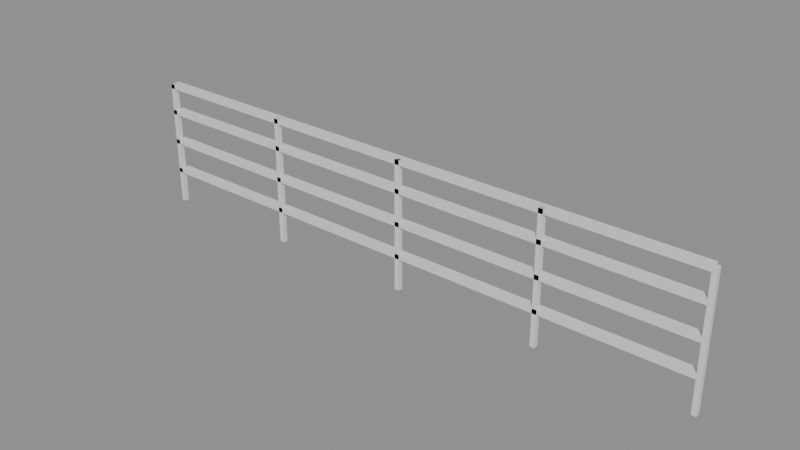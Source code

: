 # Source: e0442_after.blend  (saved by Blender 5.2.44; exported with 4.5.12 LTS)
import bpy
from mathutils import Matrix  # noqa: F401  (used for matrix-valued properties, if any)

bpy.ops.wm.read_factory_settings(use_empty=True)
scene = bpy.context.scene
scene.name = 'Scene'

# ---- materials (node trees are filled in below, after node groups)
mat_aluminio = bpy.data.materials.new('Aluminio')

# ---- material node trees
mat_aluminio.use_nodes = True; mat_aluminio.node_tree.nodes.clear()
_N = mat_aluminio.node_tree.nodes; _L = mat_aluminio.node_tree.links
n0 = _N.new('ShaderNodeBsdfPrincipled'); n0.name = 'Principled BSDF'; n0.location = (-200, 100)
n0.inputs[3].default_value = 1.45
n0.inputs[10].default_value = 0.005
n1 = _N.new('ShaderNodeOutputMaterial'); n1.name = 'Material Output'; n1.location = (200, 100)
_L.new(n0.outputs[0], n1.inputs[0])
n1.is_active_output = True

# ---- meshes
me_baranda_balcon_poste_1_mesh = bpy.data.meshes.new('Baranda_Balcon_Poste_1_mesh')
me_baranda_balcon_poste_1_mesh.from_pydata([(0.0, 0.0, 0.0), (0.04, 0.0, 0.0), (0.04, 0.04, 0.0), (0.0, 0.04, 0.0), (0.0, 0.0, 1.1), (0.04, 0.0, 1.1), (0.04, 0.04, 1.1), (0.0, 0.04, 1.1)], [], [(0, 1, 2, 3), (4, 5, 6, 7), (0, 1, 5, 4), (1, 2, 6, 5), (2, 3, 7, 6), (3, 0, 4, 7)])
me_baranda_balcon_poste_1_mesh.materials.append(mat_aluminio)
me_baranda_balcon_poste_1_mesh.update()
me_baranda_balcon_poste_2_mesh = bpy.data.meshes.new('Baranda_Balcon_Poste_2_mesh')
me_baranda_balcon_poste_2_mesh.from_pydata([(0.0, 0.0, 0.0), (0.04, 0.0, 0.0), (0.04, 0.04, 0.0), (0.0, 0.04, 0.0), (0.0, 0.0, 1.1), (0.04, 0.0, 1.1), (0.04, 0.04, 1.1), (0.0, 0.04, 1.1)], [], [(0, 1, 2, 3), (4, 5, 6, 7), (0, 1, 5, 4), (1, 2, 6, 5), (2, 3, 7, 6), (3, 0, 4, 7)])
me_baranda_balcon_poste_2_mesh.materials.append(mat_aluminio)
me_baranda_balcon_poste_2_mesh.update()
me_baranda_balcon_poste_3_mesh = bpy.data.meshes.new('Baranda_Balcon_Poste_3_mesh')
me_baranda_balcon_poste_3_mesh.from_pydata([(0.0, 0.0, 0.0), (0.04, 0.0, 0.0), (0.04, 0.04, 0.0), (0.0, 0.04, 0.0), (0.0, 0.0, 1.1), (0.04, 0.0, 1.1), (0.04, 0.04, 1.1), (0.0, 0.04, 1.1)], [], [(0, 1, 2, 3), (4, 5, 6, 7), (0, 1, 5, 4), (1, 2, 6, 5), (2, 3, 7, 6), (3, 0, 4, 7)])
me_baranda_balcon_poste_3_mesh.materials.append(mat_aluminio)
me_baranda_balcon_poste_3_mesh.update()
me_baranda_balcon_poste_4_mesh = bpy.data.meshes.new('Baranda_Balcon_Poste_4_mesh')
me_baranda_balcon_poste_4_mesh.from_pydata([(0.0, 0.0, 0.0), (0.04, 0.0, 0.0), (0.04, 0.04, 0.0), (0.0, 0.04, 0.0), (0.0, 0.0, 1.1), (0.04, 0.0, 1.1), (0.04, 0.04, 1.1), (0.0, 0.04, 1.1)], [], [(0, 1, 2, 3), (4, 5, 6, 7), (0, 1, 5, 4), (1, 2, 6, 5), (2, 3, 7, 6), (3, 0, 4, 7)])
me_baranda_balcon_poste_4_mesh.materials.append(mat_aluminio)
me_baranda_balcon_poste_4_mesh.update()
me_baranda_balcon_poste_5_mesh = bpy.data.meshes.new('Baranda_Balcon_Poste_5_mesh')
me_baranda_balcon_poste_5_mesh.from_pydata([(0.0, 0.0, 0.0), (0.04, 0.0, 0.0), (0.04, 0.04, 0.0), (0.0, 0.04, 0.0), (0.0, 0.0, 1.1), (0.04, 0.0, 1.1), (0.04, 0.04, 1.1), (0.0, 0.04, 1.1)], [], [(0, 1, 2, 3), (4, 5, 6, 7), (0, 1, 5, 4), (1, 2, 6, 5), (2, 3, 7, 6), (3, 0, 4, 7)])
me_baranda_balcon_poste_5_mesh.materials.append(mat_aluminio)
me_baranda_balcon_poste_5_mesh.update()
me_baranda_balcon_top_mesh = bpy.data.meshes.new('Baranda_Balcon_Top_mesh')
me_baranda_balcon_top_mesh.from_pydata([(0.0, 0.0, 0.0), (5.0, 0.0, 0.0), (5.0, 0.08, 0.0), (0.0, 0.08, 0.0), (0.0, 0.0, 0.04), (5.0, 0.0, 0.04), (5.0, 0.08, 0.04), (0.0, 0.08, 0.04)], [], [(0, 1, 2, 3), (4, 5, 6, 7), (0, 1, 5, 4), (1, 2, 6, 5), (2, 3, 7, 6), (3, 0, 4, 7)])
me_baranda_balcon_top_mesh.materials.append(mat_aluminio)
me_baranda_balcon_top_mesh.update()
me_baranda_balcon_trav_1_mesh = bpy.data.meshes.new('Baranda_Balcon_Trav_1_mesh')
me_baranda_balcon_trav_1_mesh.from_pydata([(0.0, 0.0, 0.0), (5.0, 0.0, 0.0), (5.0, 0.08, 0.0), (0.0, 0.08, 0.0), (0.0, 0.0, 0.04), (5.0, 0.0, 0.04), (5.0, 0.08, 0.04), (0.0, 0.08, 0.04)], [], [(0, 1, 2, 3), (4, 5, 6, 7), (0, 1, 5, 4), (1, 2, 6, 5), (2, 3, 7, 6), (3, 0, 4, 7)])
me_baranda_balcon_trav_1_mesh.materials.append(mat_aluminio)
me_baranda_balcon_trav_1_mesh.update()
me_baranda_balcon_trav_2_mesh = bpy.data.meshes.new('Baranda_Balcon_Trav_2_mesh')
me_baranda_balcon_trav_2_mesh.from_pydata([(0.0, 0.0, 0.0), (5.0, 0.0, 0.0), (5.0, 0.08, 0.0), (0.0, 0.08, 0.0), (0.0, 0.0, 0.04), (5.0, 0.0, 0.04), (5.0, 0.08, 0.04), (0.0, 0.08, 0.04)], [], [(0, 1, 2, 3), (4, 5, 6, 7), (0, 1, 5, 4), (1, 2, 6, 5), (2, 3, 7, 6), (3, 0, 4, 7)])
me_baranda_balcon_trav_2_mesh.materials.append(mat_aluminio)
me_baranda_balcon_trav_2_mesh.update()
me_baranda_balcon_trav_3_mesh = bpy.data.meshes.new('Baranda_Balcon_Trav_3_mesh')
me_baranda_balcon_trav_3_mesh.from_pydata([(0.0, 0.0, 0.0), (5.0, 0.0, 0.0), (5.0, 0.08, 0.0), (0.0, 0.08, 0.0), (0.0, 0.0, 0.04), (5.0, 0.0, 0.04), (5.0, 0.08, 0.04), (0.0, 0.08, 0.04)], [], [(0, 1, 2, 3), (4, 5, 6, 7), (0, 1, 5, 4), (1, 2, 6, 5), (2, 3, 7, 6), (3, 0, 4, 7)])
me_baranda_balcon_trav_3_mesh.materials.append(mat_aluminio)
me_baranda_balcon_trav_3_mesh.update()

# ---- objects
ob_baranda_balcon = bpy.data.objects.new('Baranda_Balcon', None)
ob_baranda_balcon_poste_1 = bpy.data.objects.new('Baranda_Balcon_Poste_1', me_baranda_balcon_poste_1_mesh)
ob_baranda_balcon_poste_2 = bpy.data.objects.new('Baranda_Balcon_Poste_2', me_baranda_balcon_poste_2_mesh)
ob_baranda_balcon_poste_3 = bpy.data.objects.new('Baranda_Balcon_Poste_3', me_baranda_balcon_poste_3_mesh)
ob_baranda_balcon_poste_4 = bpy.data.objects.new('Baranda_Balcon_Poste_4', me_baranda_balcon_poste_4_mesh)
ob_baranda_balcon_poste_5 = bpy.data.objects.new('Baranda_Balcon_Poste_5', me_baranda_balcon_poste_5_mesh)
ob_baranda_balcon_top = bpy.data.objects.new('Baranda_Balcon_Top', me_baranda_balcon_top_mesh)
ob_baranda_balcon_trav_1 = bpy.data.objects.new('Baranda_Balcon_Trav_1', me_baranda_balcon_trav_1_mesh)
ob_baranda_balcon_trav_2 = bpy.data.objects.new('Baranda_Balcon_Trav_2', me_baranda_balcon_trav_2_mesh)
ob_baranda_balcon_trav_3 = bpy.data.objects.new('Baranda_Balcon_Trav_3', me_baranda_balcon_trav_3_mesh)

# ---- transforms, parenting, visibility, modifiers, constraints
ob_baranda_balcon.location = (0.0, 0.0, 0.0)
ob_baranda_balcon.empty_display_type = 'ARROWS'
ob_baranda_balcon_poste_1.parent = ob_baranda_balcon
ob_baranda_balcon_poste_1.location = (0.0, 0.0, 0.0)
ob_baranda_balcon_poste_2.parent = ob_baranda_balcon
ob_baranda_balcon_poste_2.location = (1.25, 0.0, 0.0)
ob_baranda_balcon_poste_3.parent = ob_baranda_balcon
ob_baranda_balcon_poste_3.location = (2.5, 0.0, 0.0)
ob_baranda_balcon_poste_4.parent = ob_baranda_balcon
ob_baranda_balcon_poste_4.location = (3.75, 0.0, 0.0)
ob_baranda_balcon_poste_5.parent = ob_baranda_balcon
ob_baranda_balcon_poste_5.location = (5.0, 0.0, 0.0)
ob_baranda_balcon_top.parent = ob_baranda_balcon
ob_baranda_balcon_top.location = (0.0, 0.0, 1.06)
ob_baranda_balcon_trav_1.parent = ob_baranda_balcon
ob_baranda_balcon_trav_1.location = (0.0, 0.0, 0.275)
ob_baranda_balcon_trav_2.parent = ob_baranda_balcon
ob_baranda_balcon_trav_2.location = (0.0, 0.0, 0.55)
ob_baranda_balcon_trav_3.parent = ob_baranda_balcon
ob_baranda_balcon_trav_3.location = (0.0, 0.0, 0.825)

# ---- collection membership
scene.collection.objects.link(ob_baranda_balcon)
scene.collection.objects.link(ob_baranda_balcon_poste_1)
scene.collection.objects.link(ob_baranda_balcon_poste_2)
scene.collection.objects.link(ob_baranda_balcon_poste_3)
scene.collection.objects.link(ob_baranda_balcon_poste_4)
scene.collection.objects.link(ob_baranda_balcon_poste_5)
scene.collection.objects.link(ob_baranda_balcon_top)
scene.collection.objects.link(ob_baranda_balcon_trav_1)
scene.collection.objects.link(ob_baranda_balcon_trav_2)
scene.collection.objects.link(ob_baranda_balcon_trav_3)

# ---- scene / render settings (as saved in the file)
scene.frame_start = 1; scene.frame_end = 250; scene.frame_set(1)
scene.render.engine = 'BLENDER_EEVEE_NEXT'
scene.render.bake_bias = 0.0
scene.render.bake_samples = 0
scene.render.compositor_device = 'GPU'
scene.eevee.use_volume_custom_range = False
scene.eevee.fast_gi_thickness_near = 0.1
scene.eevee.fast_gi_thickness_far = 0.0
scene.eevee.ray_tracing_options.screen_trace_thickness = 0.1
bpy.context.view_layer.update()

# ---- added for rendering (the .blend has no active camera and no usable light): camera, sun + grey world if the file has none
cam_auto = bpy.data.cameras.new('AutoCamera')
cam_auto.lens = 50.0
cam_auto.sensor_width = 36.0
cam_auto.clip_end = 1000.0
ob_auto_camera = bpy.data.objects.new('AutoCamera', cam_auto)
scene.collection.objects.link(ob_auto_camera)
ob_auto_camera.location = (7.29348, -5.68817, 4.36878)
ob_auto_camera.rotation_euler = (1.09748, -7.21219e-08, 0.694738)
scene.camera = ob_auto_camera
light_auto_sun = bpy.data.lights.new('AutoSun', 'SUN')
light_auto_sun.energy = 3.0
light_auto_sun.angle = 0.0523599
ob_auto_sun = bpy.data.objects.new('AutoSun', light_auto_sun)
scene.collection.objects.link(ob_auto_sun)
ob_auto_sun.rotation_euler = (0.872665, 0.174533, 0.523599)
if scene.world is None:
    world_auto = bpy.data.worlds.new('AutoWorld')
    world_auto.color = (0.3, 0.3, 0.3)
    scene.world = world_auto
bpy.context.view_layer.update()
